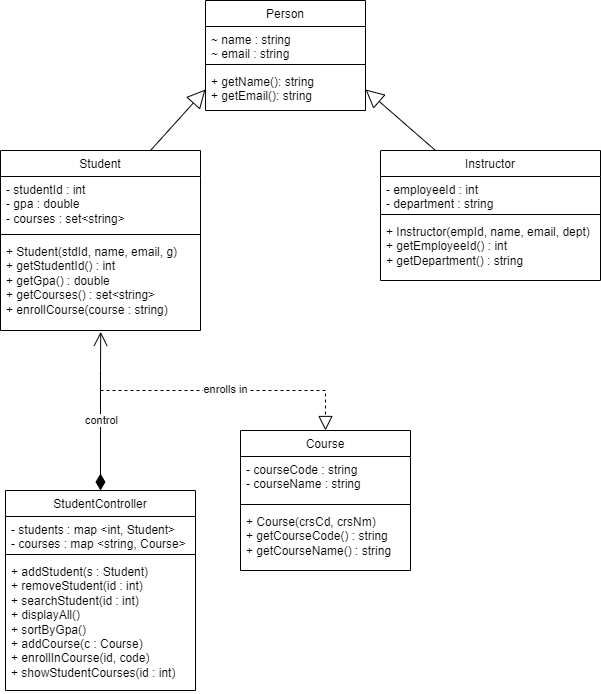

The diagram above was exported from draw.io. Its source (the exported page's mxGraphModel, read from the mxfile embedded in the PNG):
<mxGraphModel dx="1114" dy="664" grid="1" gridSize="10" guides="1" tooltips="1" connect="1" arrows="1" fold="1" page="1" pageScale="1" pageWidth="850" pageHeight="1100" math="0" shadow="0">
  <root>
    <mxCell id="0" />
    <mxCell id="1" parent="0" />
    <mxCell id="wNHyfEMfmpnPrOB_5oOq-10" value="&lt;span style=&quot;&quot;&gt;Instructor&lt;/span&gt;" style="swimlane;fontStyle=0;align=center;verticalAlign=top;childLayout=stackLayout;horizontal=1;startSize=26;horizontalStack=0;resizeParent=1;resizeParentMax=0;resizeLast=0;collapsible=1;marginBottom=0;whiteSpace=wrap;html=1;" parent="1" vertex="1">
      <mxGeometry x="520" y="280" width="220" height="130" as="geometry" />
    </mxCell>
    <mxCell id="wNHyfEMfmpnPrOB_5oOq-11" value="- employeeId : int&lt;div&gt;&lt;div&gt;- department : string&lt;br&gt;&lt;/div&gt;&lt;/div&gt;" style="text;strokeColor=none;fillColor=none;align=left;verticalAlign=top;spacingLeft=4;spacingRight=4;overflow=hidden;rotatable=0;points=[[0,0.5],[1,0.5]];portConstraint=eastwest;whiteSpace=wrap;html=1;fontStyle=0" parent="wNHyfEMfmpnPrOB_5oOq-10" vertex="1">
      <mxGeometry y="26" width="220" height="34" as="geometry" />
    </mxCell>
    <mxCell id="wNHyfEMfmpnPrOB_5oOq-12" value="" style="line;strokeWidth=1;fillColor=none;align=left;verticalAlign=middle;spacingTop=-1;spacingLeft=3;spacingRight=3;rotatable=0;labelPosition=right;points=[];portConstraint=eastwest;strokeColor=inherit;fontStyle=0" parent="wNHyfEMfmpnPrOB_5oOq-10" vertex="1">
      <mxGeometry y="60" width="220" height="8" as="geometry" />
    </mxCell>
    <mxCell id="wNHyfEMfmpnPrOB_5oOq-13" value="&lt;div&gt;+ Instructor(empId, name, email, dept)&lt;/div&gt;&lt;div&gt;+ getEmployeeId() : int&lt;br&gt;&lt;/div&gt;+ getDepartment() : string&lt;div&gt;&lt;br&gt;&lt;/div&gt;" style="text;strokeColor=none;fillColor=none;align=left;verticalAlign=top;spacingLeft=4;spacingRight=4;overflow=hidden;rotatable=0;points=[[0,0.5],[1,0.5]];portConstraint=eastwest;whiteSpace=wrap;html=1;fontStyle=0" parent="wNHyfEMfmpnPrOB_5oOq-10" vertex="1">
      <mxGeometry y="68" width="220" height="62" as="geometry" />
    </mxCell>
    <mxCell id="wNHyfEMfmpnPrOB_5oOq-31" value="&lt;span style=&quot;&quot;&gt;StudentController&lt;/span&gt;" style="swimlane;fontStyle=0;align=center;verticalAlign=top;childLayout=stackLayout;horizontal=1;startSize=26;horizontalStack=0;resizeParent=1;resizeParentMax=0;resizeLast=0;collapsible=1;marginBottom=0;whiteSpace=wrap;html=1;" parent="1" vertex="1">
      <mxGeometry x="145" y="620" width="190" height="200" as="geometry" />
    </mxCell>
    <mxCell id="wNHyfEMfmpnPrOB_5oOq-32" value="- students : map &amp;lt;int, Student&amp;gt;&lt;div&gt;- courses : map &amp;lt;string, Course&amp;gt;&lt;/div&gt;" style="text;strokeColor=none;fillColor=none;align=left;verticalAlign=top;spacingLeft=4;spacingRight=4;overflow=hidden;rotatable=0;points=[[0,0.5],[1,0.5]];portConstraint=eastwest;whiteSpace=wrap;html=1;fontStyle=0" parent="wNHyfEMfmpnPrOB_5oOq-31" vertex="1">
      <mxGeometry y="26" width="190" height="34" as="geometry" />
    </mxCell>
    <mxCell id="wNHyfEMfmpnPrOB_5oOq-33" value="" style="line;strokeWidth=1;fillColor=none;align=left;verticalAlign=middle;spacingTop=-1;spacingLeft=3;spacingRight=3;rotatable=0;labelPosition=right;points=[];portConstraint=eastwest;strokeColor=inherit;fontStyle=0" parent="wNHyfEMfmpnPrOB_5oOq-31" vertex="1">
      <mxGeometry y="60" width="190" height="8" as="geometry" />
    </mxCell>
    <mxCell id="wNHyfEMfmpnPrOB_5oOq-34" value="&lt;div&gt;+ addStudent(s : Student)&lt;/div&gt;&lt;div&gt;+ removeStudent(id : int)&lt;br&gt;&lt;/div&gt;&lt;div&gt;+ searchStudent(id : int)&lt;br&gt;&lt;/div&gt;&lt;div&gt;+ displayAll()&lt;br&gt;&lt;/div&gt;&lt;div&gt;+ sortByGpa()&lt;br&gt;&lt;/div&gt;&lt;div&gt;+ addCourse(c : Course)&lt;/div&gt;&lt;div&gt;+ enrollInCourse(id, code)&lt;br&gt;&lt;/div&gt;&lt;div&gt;&lt;span style=&quot;background-color: initial;&quot;&gt;+&amp;nbsp;showStudentCourses(id : int)&lt;/span&gt;&lt;br&gt;&lt;/div&gt;" style="text;strokeColor=none;fillColor=none;align=left;verticalAlign=top;spacingLeft=4;spacingRight=4;overflow=hidden;rotatable=0;points=[[0,0.5],[1,0.5]];portConstraint=eastwest;whiteSpace=wrap;html=1;fontStyle=0" parent="wNHyfEMfmpnPrOB_5oOq-31" vertex="1">
      <mxGeometry y="68" width="190" height="132" as="geometry" />
    </mxCell>
    <mxCell id="wNHyfEMfmpnPrOB_5oOq-5" value="&lt;span style=&quot;&quot;&gt;Person&lt;/span&gt;" style="swimlane;fontStyle=0;align=center;verticalAlign=top;childLayout=stackLayout;horizontal=1;startSize=26;horizontalStack=0;resizeParent=1;resizeParentMax=0;resizeLast=0;collapsible=1;marginBottom=0;whiteSpace=wrap;html=1;" parent="1" vertex="1">
      <mxGeometry x="345" y="130" width="160" height="110" as="geometry" />
    </mxCell>
    <mxCell id="wNHyfEMfmpnPrOB_5oOq-6" value="~ name : string&lt;div&gt;&lt;div&gt;~ email : string&lt;br&gt;&lt;/div&gt;&lt;/div&gt;" style="text;strokeColor=none;fillColor=none;align=left;verticalAlign=top;spacingLeft=4;spacingRight=4;overflow=hidden;rotatable=0;points=[[0,0.5],[1,0.5]];portConstraint=eastwest;whiteSpace=wrap;html=1;fontStyle=0" parent="wNHyfEMfmpnPrOB_5oOq-5" vertex="1">
      <mxGeometry y="26" width="160" height="34" as="geometry" />
    </mxCell>
    <mxCell id="wNHyfEMfmpnPrOB_5oOq-7" value="" style="line;strokeWidth=1;fillColor=none;align=left;verticalAlign=middle;spacingTop=-1;spacingLeft=3;spacingRight=3;rotatable=0;labelPosition=right;points=[];portConstraint=eastwest;strokeColor=inherit;fontStyle=0" parent="wNHyfEMfmpnPrOB_5oOq-5" vertex="1">
      <mxGeometry y="60" width="160" height="8" as="geometry" />
    </mxCell>
    <mxCell id="wNHyfEMfmpnPrOB_5oOq-8" value="+ getName(): string&lt;div&gt;+ getEmail(): string&lt;br&gt;&lt;/div&gt;" style="text;strokeColor=none;fillColor=none;align=left;verticalAlign=top;spacingLeft=4;spacingRight=4;overflow=hidden;rotatable=0;points=[[0,0.5],[1,0.5]];portConstraint=eastwest;whiteSpace=wrap;html=1;fontStyle=0" parent="wNHyfEMfmpnPrOB_5oOq-5" vertex="1">
      <mxGeometry y="68" width="160" height="42" as="geometry" />
    </mxCell>
    <mxCell id="wNHyfEMfmpnPrOB_5oOq-20" value="&lt;span style=&quot;&quot;&gt;Student&lt;/span&gt;" style="swimlane;fontStyle=0;align=center;verticalAlign=top;childLayout=stackLayout;horizontal=1;startSize=26;horizontalStack=0;resizeParent=1;resizeParentMax=0;resizeLast=0;collapsible=1;marginBottom=0;whiteSpace=wrap;html=1;" parent="1" vertex="1">
      <mxGeometry x="140" y="280" width="200" height="180" as="geometry" />
    </mxCell>
    <mxCell id="wNHyfEMfmpnPrOB_5oOq-21" value="- studentId : int&lt;div&gt;&lt;div&gt;- gpa : double&lt;br&gt;&lt;/div&gt;&lt;/div&gt;&lt;div&gt;- courses : set&amp;lt;string&amp;gt;&lt;/div&gt;" style="text;strokeColor=none;fillColor=none;align=left;verticalAlign=top;spacingLeft=4;spacingRight=4;overflow=hidden;rotatable=0;points=[[0,0.5],[1,0.5]];portConstraint=eastwest;whiteSpace=wrap;html=1;fontStyle=0" parent="wNHyfEMfmpnPrOB_5oOq-20" vertex="1">
      <mxGeometry y="26" width="200" height="54" as="geometry" />
    </mxCell>
    <mxCell id="wNHyfEMfmpnPrOB_5oOq-22" value="" style="line;strokeWidth=1;fillColor=none;align=left;verticalAlign=middle;spacingTop=-1;spacingLeft=3;spacingRight=3;rotatable=0;labelPosition=right;points=[];portConstraint=eastwest;strokeColor=inherit;fontStyle=0" parent="wNHyfEMfmpnPrOB_5oOq-20" vertex="1">
      <mxGeometry y="80" width="200" height="8" as="geometry" />
    </mxCell>
    <mxCell id="wNHyfEMfmpnPrOB_5oOq-23" value="&lt;div&gt;+ Student(stdId, name, email, g)&lt;/div&gt;&lt;div&gt;+ getStudentId() : int&lt;br&gt;&lt;/div&gt;+ getGpa() : double&lt;div&gt;+ getCourses() : set&amp;lt;string&amp;gt;&lt;br&gt;&lt;div&gt;+ enrollCourse(course : string)&lt;/div&gt;&lt;/div&gt;" style="text;strokeColor=none;fillColor=none;align=left;verticalAlign=top;spacingLeft=4;spacingRight=4;overflow=hidden;rotatable=0;points=[[0,0.5],[1,0.5]];portConstraint=eastwest;whiteSpace=wrap;html=1;fontStyle=0" parent="wNHyfEMfmpnPrOB_5oOq-20" vertex="1">
      <mxGeometry y="88" width="200" height="92" as="geometry" />
    </mxCell>
    <mxCell id="wNHyfEMfmpnPrOB_5oOq-24" value="&lt;span style=&quot;&quot;&gt;Course&lt;/span&gt;" style="swimlane;fontStyle=0;align=center;verticalAlign=top;childLayout=stackLayout;horizontal=1;startSize=26;horizontalStack=0;resizeParent=1;resizeParentMax=0;resizeLast=0;collapsible=1;marginBottom=0;whiteSpace=wrap;html=1;" parent="1" vertex="1">
      <mxGeometry x="380" y="560" width="170" height="140" as="geometry" />
    </mxCell>
    <mxCell id="wNHyfEMfmpnPrOB_5oOq-25" value="&lt;div&gt;&lt;span style=&quot;background-color: initial;&quot;&gt;- courseCode : string&lt;/span&gt;&lt;br&gt;&lt;/div&gt;&lt;div&gt;&lt;div&gt;- courseName : string&lt;/div&gt;&lt;/div&gt;" style="text;strokeColor=none;fillColor=none;align=left;verticalAlign=top;spacingLeft=4;spacingRight=4;overflow=hidden;rotatable=0;points=[[0,0.5],[1,0.5]];portConstraint=eastwest;whiteSpace=wrap;html=1;fontStyle=0" parent="wNHyfEMfmpnPrOB_5oOq-24" vertex="1">
      <mxGeometry y="26" width="170" height="44" as="geometry" />
    </mxCell>
    <mxCell id="wNHyfEMfmpnPrOB_5oOq-26" value="" style="line;strokeWidth=1;fillColor=none;align=left;verticalAlign=middle;spacingTop=-1;spacingLeft=3;spacingRight=3;rotatable=0;labelPosition=right;points=[];portConstraint=eastwest;strokeColor=inherit;fontStyle=0" parent="wNHyfEMfmpnPrOB_5oOq-24" vertex="1">
      <mxGeometry y="70" width="170" height="8" as="geometry" />
    </mxCell>
    <mxCell id="wNHyfEMfmpnPrOB_5oOq-27" value="&lt;div&gt;+ Course(crsCd, crsNm)&lt;br&gt;&lt;/div&gt;&lt;div&gt;+ getCourseCode() : string&lt;/div&gt;&lt;div&gt;+ getCourseName() : string&lt;/div&gt;" style="text;strokeColor=none;fillColor=none;align=left;verticalAlign=top;spacingLeft=4;spacingRight=4;overflow=hidden;rotatable=0;points=[[0,0.5],[1,0.5]];portConstraint=eastwest;whiteSpace=wrap;html=1;fontStyle=0" parent="wNHyfEMfmpnPrOB_5oOq-24" vertex="1">
      <mxGeometry y="78" width="170" height="62" as="geometry" />
    </mxCell>
    <mxCell id="wNHyfEMfmpnPrOB_5oOq-29" value="" style="endArrow=block;endSize=16;endFill=0;html=1;rounded=0;exitX=0.75;exitY=0;exitDx=0;exitDy=0;entryX=0;entryY=0.5;entryDx=0;entryDy=0;fontStyle=0" parent="1" source="wNHyfEMfmpnPrOB_5oOq-20" target="wNHyfEMfmpnPrOB_5oOq-8" edge="1">
      <mxGeometry width="160" relative="1" as="geometry">
        <mxPoint x="330" y="370" as="sourcePoint" />
        <mxPoint x="490" y="370" as="targetPoint" />
      </mxGeometry>
    </mxCell>
    <mxCell id="wNHyfEMfmpnPrOB_5oOq-30" value="" style="endArrow=block;endSize=16;endFill=0;html=1;rounded=0;exitX=0.25;exitY=0;exitDx=0;exitDy=0;entryX=1;entryY=0.5;entryDx=0;entryDy=0;fontStyle=0" parent="1" source="wNHyfEMfmpnPrOB_5oOq-10" target="wNHyfEMfmpnPrOB_5oOq-8" edge="1">
      <mxGeometry width="160" relative="1" as="geometry">
        <mxPoint x="540" y="290" as="sourcePoint" />
        <mxPoint x="605" y="229" as="targetPoint" />
      </mxGeometry>
    </mxCell>
    <mxCell id="wNHyfEMfmpnPrOB_5oOq-35" value="" style="endArrow=open;html=1;endSize=12;startArrow=diamondThin;startSize=14;startFill=1;edgeStyle=orthogonalEdgeStyle;align=left;verticalAlign=bottom;rounded=0;exitX=0.5;exitY=0;exitDx=0;exitDy=0;fontStyle=0;entryX=0.501;entryY=1.014;entryDx=0;entryDy=0;entryPerimeter=0;" parent="1" source="wNHyfEMfmpnPrOB_5oOq-31" target="wNHyfEMfmpnPrOB_5oOq-23" edge="1">
      <mxGeometry x="-1" y="3" relative="1" as="geometry">
        <mxPoint x="185" y="560" as="sourcePoint" />
        <mxPoint x="200" y="520" as="targetPoint" />
        <Array as="points">
          <mxPoint x="240" y="500" />
          <mxPoint x="240" y="500" />
        </Array>
      </mxGeometry>
    </mxCell>
    <mxCell id="wNHyfEMfmpnPrOB_5oOq-38" value="control" style="edgeLabel;html=1;align=center;verticalAlign=middle;resizable=0;points=[];fontStyle=0" parent="wNHyfEMfmpnPrOB_5oOq-35" connectable="0" vertex="1">
      <mxGeometry x="-0.1516" y="2" relative="1" as="geometry">
        <mxPoint x="2" y="-4" as="offset" />
      </mxGeometry>
    </mxCell>
    <mxCell id="wNHyfEMfmpnPrOB_5oOq-36" value="" style="endArrow=block;dashed=1;endFill=0;endSize=12;html=1;rounded=0;entryX=0.5;entryY=0;entryDx=0;entryDy=0;fontStyle=0" parent="1" target="wNHyfEMfmpnPrOB_5oOq-24" edge="1">
      <mxGeometry width="160" relative="1" as="geometry">
        <Array as="points">
          <mxPoint x="465" y="520" />
        </Array>
        <mxPoint x="240" y="520" as="sourcePoint" />
        <mxPoint x="400" y="480" as="targetPoint" />
      </mxGeometry>
    </mxCell>
    <mxCell id="wNHyfEMfmpnPrOB_5oOq-37" value="enrolls in" style="edgeLabel;html=1;align=center;verticalAlign=middle;resizable=0;points=[];fontStyle=0" parent="wNHyfEMfmpnPrOB_5oOq-36" connectable="0" vertex="1">
      <mxGeometry x="-0.0676" y="2" relative="1" as="geometry">
        <mxPoint as="offset" />
      </mxGeometry>
    </mxCell>
  </root>
</mxGraphModel>